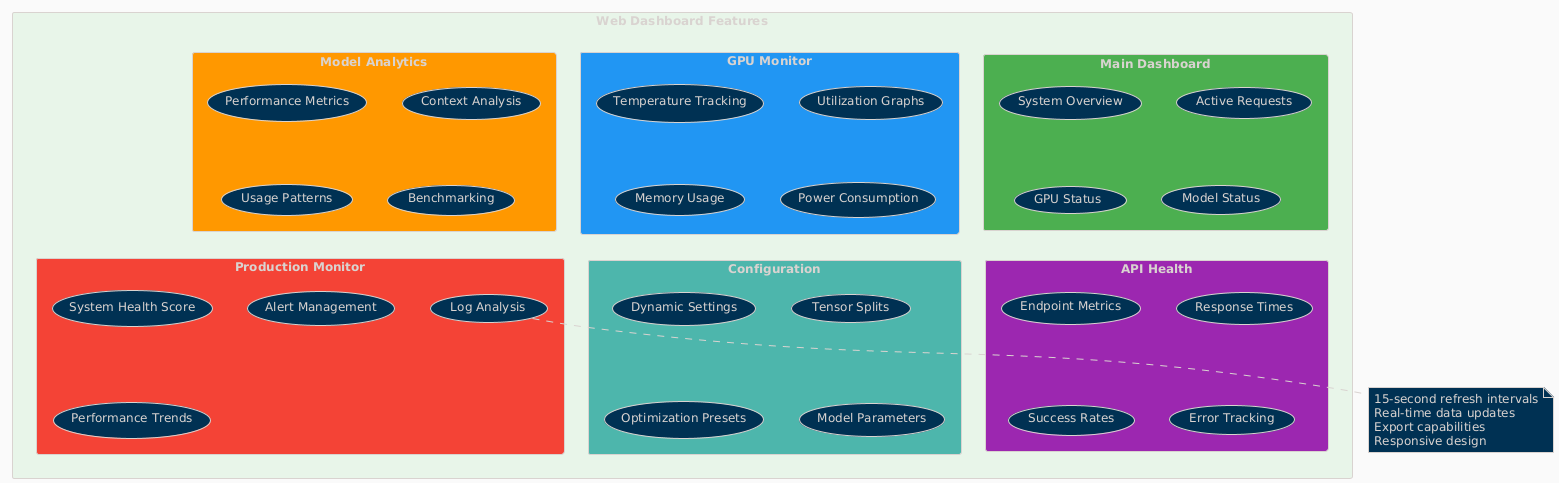

The diagram above was rendered by PlantUML. Its source (embedded in the PNG):
@startuml
!theme blueprint
skinparam backgroundColor #FAFAFA
skinparam defaultFontSize 12
skinparam rectangleBackgroundColor #FFFFFF

rectangle "Web Dashboard Features" #E8F5E9 {
    rectangle "Main Dashboard" #4CAF50 {
        (System Overview)
        (Active Requests)
        (GPU Status)
        (Model Status)
    }
    
    rectangle "GPU Monitor" #2196F3 {
        (Temperature Tracking)
        (Utilization Graphs)
        (Memory Usage)
        (Power Consumption)
    }
    
    rectangle "Model Analytics" #FF9800 {
        (Performance Metrics)
        (Context Analysis)
        (Usage Patterns)
        (Benchmarking)
    }
    
    rectangle "API Health" #9C27B0 {
        (Endpoint Metrics)
        (Response Times)
        (Success Rates)
        (Error Tracking)
    }
    
    rectangle "Configuration" #4DB6AC {
        (Dynamic Settings)
        (Tensor Splits)
        (Optimization Presets)
        (Model Parameters)
    }
    
    rectangle "Production Monitor" #F44336 {
        (System Health Score)
        (Alert Management)
        (Performance Trends)
        (Log Analysis)
    }
}

note bottom
  15-second refresh intervals
  Real-time data updates
  Export capabilities
  Responsive design
end note

@enduml